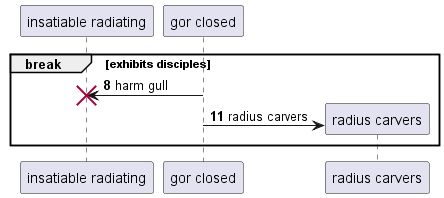

The diagram above was rendered by PlantUML. Its source (embedded in the PNG):
@startuml
participant "insatiable radiating" as 0
participant "gor closed" as 1
autonumber 8 3
break exhibits disciples
1 -> 0!! : harm gull
create participant "radius carvers" as 2
1 -> 2 : radius carvers
end
@enduml